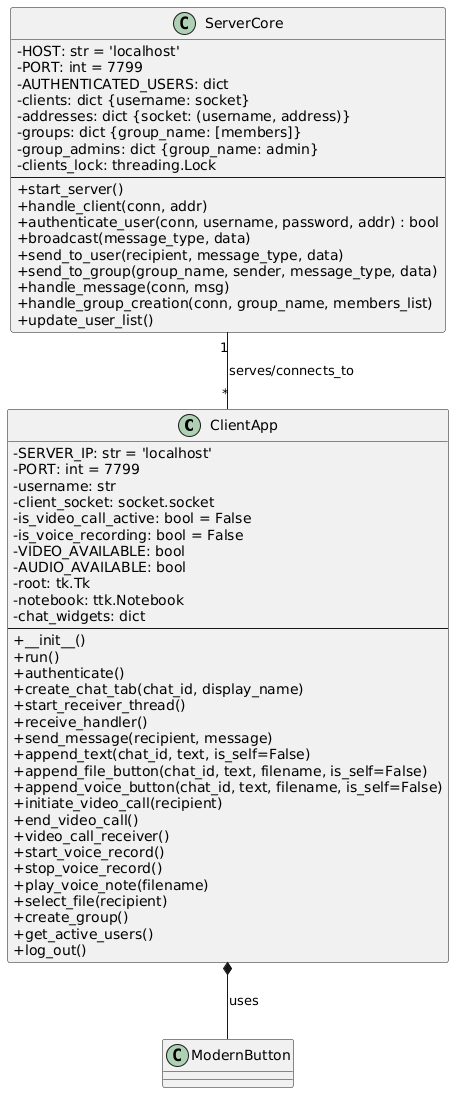

The diagram above was rendered by PlantUML. Its source (embedded in the PNG):
@startuml
skinparam ClassAttributeIconSize 0

' --- Client Components (client.py) ---
class ClientApp {
    - SERVER_IP: str = 'localhost'
    - PORT: int = 7799
    - username: str
    - client_socket: socket.socket
    - is_video_call_active: bool = False
    - is_voice_recording: bool = False
    - VIDEO_AVAILABLE: bool
    - AUDIO_AVAILABLE: bool
    - root: tk.Tk
    - notebook: ttk.Notebook
    - chat_widgets: dict
    --
    + __init__()
    + run()
    + authenticate()
    + create_chat_tab(chat_id, display_name)
    + start_receiver_thread()
    + receive_handler()
    + send_message(recipient, message)
    + append_text(chat_id, text, is_self=False)
    + append_file_button(chat_id, text, filename, is_self=False)
    + append_voice_button(chat_id, text, filename, is_self=False)
    + initiate_video_call(recipient)
    + end_video_call()
    + video_call_receiver()
    + start_voice_record()
    + stop_voice_record()
    + play_voice_note(filename)
    + select_file(recipient)
    + create_group()
    + get_active_users()
    + log_out()
}

class ModernButton {
    ' Custom tkinter button for GUI'
    ' (Inherits from tk.Button or similar)'
}

ClientApp *-- ModernButton : uses

' --- Server Component (server.py) ---
class ServerCore {
    - HOST: str = 'localhost'
    - PORT: int = 7799
    - AUTHENTICATED_USERS: dict
    - clients: dict {username: socket}
    - addresses: dict {socket: (username, address)}
    - groups: dict {group_name: [members]}
    - group_admins: dict {group_name: admin}
    - clients_lock: threading.Lock
    --
    + start_server()
    + handle_client(conn, addr)
    + authenticate_user(conn, username, password, addr) : bool
    + broadcast(message_type, data)
    + send_to_user(recipient, message_type, data)
    + send_to_group(group_name, sender, message_type, data)
    + handle_message(conn, msg)
    + handle_group_creation(conn, group_name, members_list)
    + update_user_list()
}

ServerCore "1" -- "*" ClientApp : serves/connects_to
@enduml